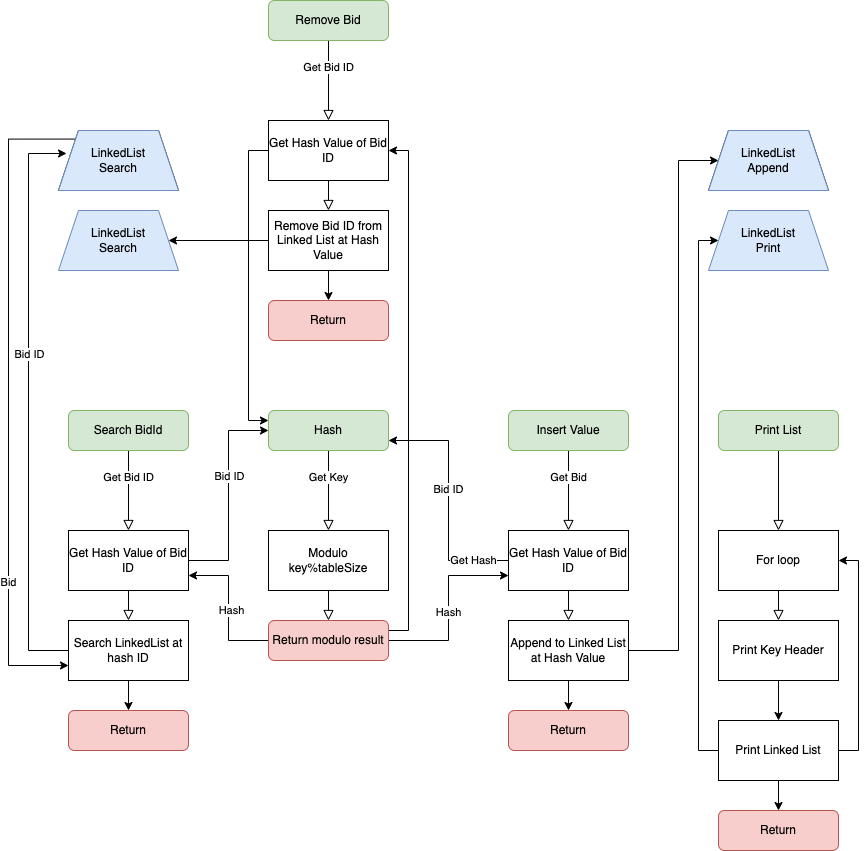

The diagram above was exported from draw.io. Its source (the exported page's mxGraphModel, read from the mxfile embedded in the PNG):
<mxGraphModel dx="1773" dy="1726" grid="1" gridSize="10" guides="1" tooltips="1" connect="1" arrows="1" fold="1" page="1" pageScale="1" pageWidth="827" pageHeight="1169" math="0" shadow="0">
  <root>
    <mxCell id="WIyWlLk6GJQsqaUBKTNV-0" />
    <mxCell id="WIyWlLk6GJQsqaUBKTNV-1" parent="WIyWlLk6GJQsqaUBKTNV-0" />
    <mxCell id="WIyWlLk6GJQsqaUBKTNV-2" value="" style="rounded=0;html=1;jettySize=auto;orthogonalLoop=1;fontSize=11;endArrow=block;endFill=0;endSize=8;strokeWidth=1;shadow=0;labelBackgroundColor=none;edgeStyle=orthogonalEdgeStyle;entryX=0.5;entryY=0;entryDx=0;entryDy=0;" parent="WIyWlLk6GJQsqaUBKTNV-1" source="WIyWlLk6GJQsqaUBKTNV-3" target="vpAVTK9Nc-8KupLnbSYU-1" edge="1">
      <mxGeometry relative="1" as="geometry">
        <mxPoint x="220" y="170" as="targetPoint" />
      </mxGeometry>
    </mxCell>
    <mxCell id="vpAVTK9Nc-8KupLnbSYU-0" value="Get Key" style="edgeLabel;html=1;align=center;verticalAlign=middle;resizable=0;points=[];" vertex="1" connectable="0" parent="WIyWlLk6GJQsqaUBKTNV-2">
      <mxGeometry x="-0.36" y="-1" relative="1" as="geometry">
        <mxPoint as="offset" />
      </mxGeometry>
    </mxCell>
    <mxCell id="WIyWlLk6GJQsqaUBKTNV-3" value="Hash" style="rounded=1;whiteSpace=wrap;html=1;fontSize=12;glass=0;strokeWidth=1;shadow=0;fillColor=#d5e8d4;strokeColor=#82b366;" parent="WIyWlLk6GJQsqaUBKTNV-1" vertex="1">
      <mxGeometry x="160" y="80" width="120" height="40" as="geometry" />
    </mxCell>
    <mxCell id="WIyWlLk6GJQsqaUBKTNV-4" value="" style="rounded=0;html=1;jettySize=auto;orthogonalLoop=1;fontSize=11;endArrow=block;endFill=0;endSize=8;strokeWidth=1;shadow=0;labelBackgroundColor=none;edgeStyle=orthogonalEdgeStyle;" parent="WIyWlLk6GJQsqaUBKTNV-1" edge="1">
      <mxGeometry y="20" relative="1" as="geometry">
        <mxPoint as="offset" />
        <mxPoint x="220" y="250" as="sourcePoint" />
        <mxPoint x="220" y="290" as="targetPoint" />
      </mxGeometry>
    </mxCell>
    <mxCell id="vpAVTK9Nc-8KupLnbSYU-1" value="Modulo key%tableSize" style="rounded=0;whiteSpace=wrap;html=1;" vertex="1" parent="WIyWlLk6GJQsqaUBKTNV-1">
      <mxGeometry x="160" y="200" width="120" height="60" as="geometry" />
    </mxCell>
    <mxCell id="vpAVTK9Nc-8KupLnbSYU-12" style="edgeStyle=orthogonalEdgeStyle;rounded=0;orthogonalLoop=1;jettySize=auto;html=1;exitX=1;exitY=0.5;exitDx=0;exitDy=0;entryX=0;entryY=0.75;entryDx=0;entryDy=0;" edge="1" parent="WIyWlLk6GJQsqaUBKTNV-1" source="vpAVTK9Nc-8KupLnbSYU-2" target="vpAVTK9Nc-8KupLnbSYU-7">
      <mxGeometry relative="1" as="geometry" />
    </mxCell>
    <mxCell id="vpAVTK9Nc-8KupLnbSYU-14" value="Hash" style="edgeLabel;html=1;align=center;verticalAlign=middle;resizable=0;points=[];" vertex="1" connectable="0" parent="vpAVTK9Nc-8KupLnbSYU-12">
      <mxGeometry x="-0.0378" y="1" relative="1" as="geometry">
        <mxPoint as="offset" />
      </mxGeometry>
    </mxCell>
    <mxCell id="vpAVTK9Nc-8KupLnbSYU-43" style="edgeStyle=orthogonalEdgeStyle;rounded=0;orthogonalLoop=1;jettySize=auto;html=1;entryX=1;entryY=0.75;entryDx=0;entryDy=0;" edge="1" parent="WIyWlLk6GJQsqaUBKTNV-1" source="vpAVTK9Nc-8KupLnbSYU-2" target="vpAVTK9Nc-8KupLnbSYU-38">
      <mxGeometry relative="1" as="geometry" />
    </mxCell>
    <mxCell id="vpAVTK9Nc-8KupLnbSYU-45" value="Hash" style="edgeLabel;html=1;align=center;verticalAlign=middle;resizable=0;points=[];" vertex="1" connectable="0" parent="vpAVTK9Nc-8KupLnbSYU-43">
      <mxGeometry x="-0.0207" y="-2" relative="1" as="geometry">
        <mxPoint as="offset" />
      </mxGeometry>
    </mxCell>
    <mxCell id="vpAVTK9Nc-8KupLnbSYU-60" style="edgeStyle=orthogonalEdgeStyle;rounded=0;orthogonalLoop=1;jettySize=auto;html=1;exitX=1;exitY=0.25;exitDx=0;exitDy=0;entryX=1;entryY=0.5;entryDx=0;entryDy=0;" edge="1" parent="WIyWlLk6GJQsqaUBKTNV-1" source="vpAVTK9Nc-8KupLnbSYU-2" target="vpAVTK9Nc-8KupLnbSYU-55">
      <mxGeometry relative="1" as="geometry" />
    </mxCell>
    <mxCell id="vpAVTK9Nc-8KupLnbSYU-2" value="Return modulo result" style="rounded=1;whiteSpace=wrap;html=1;fontSize=12;glass=0;strokeWidth=1;shadow=0;fillColor=#f8cecc;strokeColor=#b85450;" vertex="1" parent="WIyWlLk6GJQsqaUBKTNV-1">
      <mxGeometry x="160" y="290" width="120" height="40" as="geometry" />
    </mxCell>
    <mxCell id="vpAVTK9Nc-8KupLnbSYU-3" value="" style="rounded=0;html=1;jettySize=auto;orthogonalLoop=1;fontSize=11;endArrow=block;endFill=0;endSize=8;strokeWidth=1;shadow=0;labelBackgroundColor=none;edgeStyle=orthogonalEdgeStyle;entryX=0.5;entryY=0;entryDx=0;entryDy=0;" edge="1" source="vpAVTK9Nc-8KupLnbSYU-5" target="vpAVTK9Nc-8KupLnbSYU-7" parent="WIyWlLk6GJQsqaUBKTNV-1">
      <mxGeometry relative="1" as="geometry">
        <mxPoint x="460" y="170" as="targetPoint" />
      </mxGeometry>
    </mxCell>
    <mxCell id="vpAVTK9Nc-8KupLnbSYU-4" value="Get Bid" style="edgeLabel;html=1;align=center;verticalAlign=middle;resizable=0;points=[];" vertex="1" connectable="0" parent="vpAVTK9Nc-8KupLnbSYU-3">
      <mxGeometry x="-0.36" y="-1" relative="1" as="geometry">
        <mxPoint as="offset" />
      </mxGeometry>
    </mxCell>
    <mxCell id="vpAVTK9Nc-8KupLnbSYU-5" value="Insert Value" style="rounded=1;whiteSpace=wrap;html=1;fontSize=12;glass=0;strokeWidth=1;shadow=0;fillColor=#d5e8d4;strokeColor=#82b366;" vertex="1" parent="WIyWlLk6GJQsqaUBKTNV-1">
      <mxGeometry x="400" y="80" width="120" height="40" as="geometry" />
    </mxCell>
    <mxCell id="vpAVTK9Nc-8KupLnbSYU-6" value="" style="rounded=0;html=1;jettySize=auto;orthogonalLoop=1;fontSize=11;endArrow=block;endFill=0;endSize=8;strokeWidth=1;shadow=0;labelBackgroundColor=none;edgeStyle=orthogonalEdgeStyle;" edge="1" parent="WIyWlLk6GJQsqaUBKTNV-1">
      <mxGeometry y="20" relative="1" as="geometry">
        <mxPoint as="offset" />
        <mxPoint x="460" y="250" as="sourcePoint" />
        <mxPoint x="460" y="290" as="targetPoint" />
      </mxGeometry>
    </mxCell>
    <mxCell id="vpAVTK9Nc-8KupLnbSYU-9" style="edgeStyle=orthogonalEdgeStyle;rounded=0;orthogonalLoop=1;jettySize=auto;html=1;entryX=1;entryY=0.75;entryDx=0;entryDy=0;" edge="1" parent="WIyWlLk6GJQsqaUBKTNV-1" source="vpAVTK9Nc-8KupLnbSYU-7" target="WIyWlLk6GJQsqaUBKTNV-3">
      <mxGeometry relative="1" as="geometry" />
    </mxCell>
    <mxCell id="vpAVTK9Nc-8KupLnbSYU-11" value="Get Hash" style="edgeLabel;html=1;align=center;verticalAlign=middle;resizable=0;points=[];" vertex="1" connectable="0" parent="vpAVTK9Nc-8KupLnbSYU-9">
      <mxGeometry x="-0.7" y="-1" relative="1" as="geometry">
        <mxPoint as="offset" />
      </mxGeometry>
    </mxCell>
    <mxCell id="vpAVTK9Nc-8KupLnbSYU-13" value="Bid ID" style="edgeLabel;html=1;align=center;verticalAlign=middle;resizable=0;points=[];" vertex="1" connectable="0" parent="vpAVTK9Nc-8KupLnbSYU-9">
      <mxGeometry x="0.1" y="1" relative="1" as="geometry">
        <mxPoint as="offset" />
      </mxGeometry>
    </mxCell>
    <mxCell id="vpAVTK9Nc-8KupLnbSYU-7" value="Get Hash Value of Bid ID" style="rounded=0;whiteSpace=wrap;html=1;" vertex="1" parent="WIyWlLk6GJQsqaUBKTNV-1">
      <mxGeometry x="400" y="200" width="120" height="60" as="geometry" />
    </mxCell>
    <mxCell id="vpAVTK9Nc-8KupLnbSYU-15" value="LinkedList&lt;br&gt;Append" style="shape=trapezoid;perimeter=trapezoidPerimeter;whiteSpace=wrap;html=1;fixedSize=1;" vertex="1" parent="WIyWlLk6GJQsqaUBKTNV-1">
      <mxGeometry x="600" y="-200" width="120" height="60" as="geometry" />
    </mxCell>
    <mxCell id="vpAVTK9Nc-8KupLnbSYU-17" style="edgeStyle=orthogonalEdgeStyle;rounded=0;orthogonalLoop=1;jettySize=auto;html=1;exitX=1;exitY=0.5;exitDx=0;exitDy=0;entryX=0;entryY=0.5;entryDx=0;entryDy=0;" edge="1" parent="WIyWlLk6GJQsqaUBKTNV-1" source="vpAVTK9Nc-8KupLnbSYU-16" target="vpAVTK9Nc-8KupLnbSYU-15">
      <mxGeometry relative="1" as="geometry">
        <Array as="points">
          <mxPoint x="570" y="320" />
          <mxPoint x="570" y="-170" />
        </Array>
      </mxGeometry>
    </mxCell>
    <mxCell id="vpAVTK9Nc-8KupLnbSYU-31" style="edgeStyle=orthogonalEdgeStyle;rounded=0;orthogonalLoop=1;jettySize=auto;html=1;exitX=0.5;exitY=1;exitDx=0;exitDy=0;entryX=0.5;entryY=0;entryDx=0;entryDy=0;" edge="1" parent="WIyWlLk6GJQsqaUBKTNV-1" source="vpAVTK9Nc-8KupLnbSYU-16" target="vpAVTK9Nc-8KupLnbSYU-30">
      <mxGeometry relative="1" as="geometry" />
    </mxCell>
    <mxCell id="vpAVTK9Nc-8KupLnbSYU-16" value="Append to Linked List at Hash Value" style="rounded=0;whiteSpace=wrap;html=1;" vertex="1" parent="WIyWlLk6GJQsqaUBKTNV-1">
      <mxGeometry x="400" y="290" width="120" height="60" as="geometry" />
    </mxCell>
    <mxCell id="vpAVTK9Nc-8KupLnbSYU-18" value="" style="rounded=0;html=1;jettySize=auto;orthogonalLoop=1;fontSize=11;endArrow=block;endFill=0;endSize=8;strokeWidth=1;shadow=0;labelBackgroundColor=none;edgeStyle=orthogonalEdgeStyle;entryX=0.5;entryY=0;entryDx=0;entryDy=0;" edge="1" parent="WIyWlLk6GJQsqaUBKTNV-1" source="vpAVTK9Nc-8KupLnbSYU-20" target="vpAVTK9Nc-8KupLnbSYU-22">
      <mxGeometry relative="1" as="geometry">
        <mxPoint x="670" y="170" as="targetPoint" />
      </mxGeometry>
    </mxCell>
    <mxCell id="vpAVTK9Nc-8KupLnbSYU-20" value="Print List" style="rounded=1;whiteSpace=wrap;html=1;fontSize=12;glass=0;strokeWidth=1;shadow=0;fillColor=#d5e8d4;strokeColor=#82b366;" vertex="1" parent="WIyWlLk6GJQsqaUBKTNV-1">
      <mxGeometry x="610" y="80" width="120" height="40" as="geometry" />
    </mxCell>
    <mxCell id="vpAVTK9Nc-8KupLnbSYU-21" value="" style="rounded=0;html=1;jettySize=auto;orthogonalLoop=1;fontSize=11;endArrow=block;endFill=0;endSize=8;strokeWidth=1;shadow=0;labelBackgroundColor=none;edgeStyle=orthogonalEdgeStyle;" edge="1" parent="WIyWlLk6GJQsqaUBKTNV-1">
      <mxGeometry y="20" relative="1" as="geometry">
        <mxPoint as="offset" />
        <mxPoint x="670" y="250" as="sourcePoint" />
        <mxPoint x="670" y="290" as="targetPoint" />
      </mxGeometry>
    </mxCell>
    <mxCell id="vpAVTK9Nc-8KupLnbSYU-22" value="For loop" style="rounded=0;whiteSpace=wrap;html=1;" vertex="1" parent="WIyWlLk6GJQsqaUBKTNV-1">
      <mxGeometry x="610" y="200" width="120" height="60" as="geometry" />
    </mxCell>
    <mxCell id="vpAVTK9Nc-8KupLnbSYU-25" value="" style="edgeStyle=orthogonalEdgeStyle;rounded=0;orthogonalLoop=1;jettySize=auto;html=1;" edge="1" parent="WIyWlLk6GJQsqaUBKTNV-1" source="vpAVTK9Nc-8KupLnbSYU-23" target="vpAVTK9Nc-8KupLnbSYU-24">
      <mxGeometry relative="1" as="geometry" />
    </mxCell>
    <mxCell id="vpAVTK9Nc-8KupLnbSYU-23" value="Print Key Header" style="rounded=0;whiteSpace=wrap;html=1;" vertex="1" parent="WIyWlLk6GJQsqaUBKTNV-1">
      <mxGeometry x="610" y="290" width="120" height="60" as="geometry" />
    </mxCell>
    <mxCell id="vpAVTK9Nc-8KupLnbSYU-28" style="edgeStyle=orthogonalEdgeStyle;rounded=0;orthogonalLoop=1;jettySize=auto;html=1;exitX=0;exitY=0.5;exitDx=0;exitDy=0;entryX=0;entryY=0.5;entryDx=0;entryDy=0;" edge="1" parent="WIyWlLk6GJQsqaUBKTNV-1" source="vpAVTK9Nc-8KupLnbSYU-24" target="vpAVTK9Nc-8KupLnbSYU-27">
      <mxGeometry relative="1" as="geometry">
        <Array as="points">
          <mxPoint x="590" y="420" />
          <mxPoint x="590" y="-90" />
        </Array>
      </mxGeometry>
    </mxCell>
    <mxCell id="vpAVTK9Nc-8KupLnbSYU-29" style="edgeStyle=orthogonalEdgeStyle;rounded=0;orthogonalLoop=1;jettySize=auto;html=1;entryX=1;entryY=0.5;entryDx=0;entryDy=0;" edge="1" parent="WIyWlLk6GJQsqaUBKTNV-1" source="vpAVTK9Nc-8KupLnbSYU-24" target="vpAVTK9Nc-8KupLnbSYU-22">
      <mxGeometry relative="1" as="geometry">
        <Array as="points">
          <mxPoint x="750" y="420" />
          <mxPoint x="750" y="230" />
        </Array>
      </mxGeometry>
    </mxCell>
    <mxCell id="vpAVTK9Nc-8KupLnbSYU-33" style="edgeStyle=orthogonalEdgeStyle;rounded=0;orthogonalLoop=1;jettySize=auto;html=1;exitX=0.5;exitY=1;exitDx=0;exitDy=0;entryX=0.5;entryY=0;entryDx=0;entryDy=0;" edge="1" parent="WIyWlLk6GJQsqaUBKTNV-1" source="vpAVTK9Nc-8KupLnbSYU-24" target="vpAVTK9Nc-8KupLnbSYU-32">
      <mxGeometry relative="1" as="geometry" />
    </mxCell>
    <mxCell id="vpAVTK9Nc-8KupLnbSYU-24" value="Print Linked List" style="whiteSpace=wrap;html=1;rounded=0;" vertex="1" parent="WIyWlLk6GJQsqaUBKTNV-1">
      <mxGeometry x="610" y="390" width="120" height="60" as="geometry" />
    </mxCell>
    <mxCell id="vpAVTK9Nc-8KupLnbSYU-26" value="LinkedList&lt;br&gt;Append" style="shape=trapezoid;perimeter=trapezoidPerimeter;whiteSpace=wrap;html=1;fixedSize=1;fillColor=#dae8fc;strokeColor=#6c8ebf;" vertex="1" parent="WIyWlLk6GJQsqaUBKTNV-1">
      <mxGeometry x="600" y="-200" width="120" height="60" as="geometry" />
    </mxCell>
    <mxCell id="vpAVTK9Nc-8KupLnbSYU-27" value="LinkedList&lt;br&gt;Print" style="shape=trapezoid;perimeter=trapezoidPerimeter;whiteSpace=wrap;html=1;fixedSize=1;fillColor=#dae8fc;strokeColor=#6c8ebf;" vertex="1" parent="WIyWlLk6GJQsqaUBKTNV-1">
      <mxGeometry x="600" y="-120" width="120" height="60" as="geometry" />
    </mxCell>
    <mxCell id="vpAVTK9Nc-8KupLnbSYU-30" value="Return" style="rounded=1;whiteSpace=wrap;html=1;fontSize=12;glass=0;strokeWidth=1;shadow=0;fillColor=#f8cecc;strokeColor=#b85450;" vertex="1" parent="WIyWlLk6GJQsqaUBKTNV-1">
      <mxGeometry x="400" y="380" width="120" height="40" as="geometry" />
    </mxCell>
    <mxCell id="vpAVTK9Nc-8KupLnbSYU-32" value="Return" style="rounded=1;whiteSpace=wrap;html=1;fontSize=12;glass=0;strokeWidth=1;shadow=0;fillColor=#f8cecc;strokeColor=#b85450;" vertex="1" parent="WIyWlLk6GJQsqaUBKTNV-1">
      <mxGeometry x="610" y="480" width="120" height="40" as="geometry" />
    </mxCell>
    <mxCell id="vpAVTK9Nc-8KupLnbSYU-34" value="" style="rounded=0;html=1;jettySize=auto;orthogonalLoop=1;fontSize=11;endArrow=block;endFill=0;endSize=8;strokeWidth=1;shadow=0;labelBackgroundColor=none;edgeStyle=orthogonalEdgeStyle;entryX=0.5;entryY=0;entryDx=0;entryDy=0;" edge="1" parent="WIyWlLk6GJQsqaUBKTNV-1" source="vpAVTK9Nc-8KupLnbSYU-36" target="vpAVTK9Nc-8KupLnbSYU-38">
      <mxGeometry relative="1" as="geometry">
        <mxPoint x="20" y="170" as="targetPoint" />
      </mxGeometry>
    </mxCell>
    <mxCell id="vpAVTK9Nc-8KupLnbSYU-35" value="Get Bid ID" style="edgeLabel;html=1;align=center;verticalAlign=middle;resizable=0;points=[];" vertex="1" connectable="0" parent="vpAVTK9Nc-8KupLnbSYU-34">
      <mxGeometry x="-0.36" y="-1" relative="1" as="geometry">
        <mxPoint as="offset" />
      </mxGeometry>
    </mxCell>
    <mxCell id="vpAVTK9Nc-8KupLnbSYU-36" value="Search BidId" style="rounded=1;whiteSpace=wrap;html=1;fontSize=12;glass=0;strokeWidth=1;shadow=0;fillColor=#d5e8d4;strokeColor=#82b366;" vertex="1" parent="WIyWlLk6GJQsqaUBKTNV-1">
      <mxGeometry x="-40" y="80" width="120" height="40" as="geometry" />
    </mxCell>
    <mxCell id="vpAVTK9Nc-8KupLnbSYU-37" value="" style="rounded=0;html=1;jettySize=auto;orthogonalLoop=1;fontSize=11;endArrow=block;endFill=0;endSize=8;strokeWidth=1;shadow=0;labelBackgroundColor=none;edgeStyle=orthogonalEdgeStyle;" edge="1" parent="WIyWlLk6GJQsqaUBKTNV-1">
      <mxGeometry y="20" relative="1" as="geometry">
        <mxPoint as="offset" />
        <mxPoint x="20" y="250" as="sourcePoint" />
        <mxPoint x="20" y="290" as="targetPoint" />
      </mxGeometry>
    </mxCell>
    <mxCell id="vpAVTK9Nc-8KupLnbSYU-42" style="edgeStyle=orthogonalEdgeStyle;rounded=0;orthogonalLoop=1;jettySize=auto;html=1;entryX=0;entryY=0.5;entryDx=0;entryDy=0;" edge="1" parent="WIyWlLk6GJQsqaUBKTNV-1" source="vpAVTK9Nc-8KupLnbSYU-38" target="WIyWlLk6GJQsqaUBKTNV-3">
      <mxGeometry relative="1" as="geometry" />
    </mxCell>
    <mxCell id="vpAVTK9Nc-8KupLnbSYU-44" value="Bid ID" style="edgeLabel;html=1;align=center;verticalAlign=middle;resizable=0;points=[];" vertex="1" connectable="0" parent="vpAVTK9Nc-8KupLnbSYU-42">
      <mxGeometry x="0.1905" relative="1" as="geometry">
        <mxPoint as="offset" />
      </mxGeometry>
    </mxCell>
    <mxCell id="vpAVTK9Nc-8KupLnbSYU-38" value="Get Hash Value of Bid ID" style="rounded=0;whiteSpace=wrap;html=1;" vertex="1" parent="WIyWlLk6GJQsqaUBKTNV-1">
      <mxGeometry x="-40" y="200" width="120" height="60" as="geometry" />
    </mxCell>
    <mxCell id="vpAVTK9Nc-8KupLnbSYU-39" style="edgeStyle=orthogonalEdgeStyle;rounded=0;orthogonalLoop=1;jettySize=auto;html=1;exitX=0.5;exitY=1;exitDx=0;exitDy=0;entryX=0.5;entryY=0;entryDx=0;entryDy=0;" edge="1" parent="WIyWlLk6GJQsqaUBKTNV-1" source="vpAVTK9Nc-8KupLnbSYU-40" target="vpAVTK9Nc-8KupLnbSYU-41">
      <mxGeometry relative="1" as="geometry" />
    </mxCell>
    <mxCell id="vpAVTK9Nc-8KupLnbSYU-47" style="edgeStyle=orthogonalEdgeStyle;rounded=0;orthogonalLoop=1;jettySize=auto;html=1;entryX=0.067;entryY=0.383;entryDx=0;entryDy=0;entryPerimeter=0;" edge="1" parent="WIyWlLk6GJQsqaUBKTNV-1" source="vpAVTK9Nc-8KupLnbSYU-40" target="vpAVTK9Nc-8KupLnbSYU-46">
      <mxGeometry relative="1" as="geometry">
        <Array as="points">
          <mxPoint x="-80" y="320" />
          <mxPoint x="-80" y="-177" />
        </Array>
      </mxGeometry>
    </mxCell>
    <mxCell id="vpAVTK9Nc-8KupLnbSYU-50" value="Bid ID" style="edgeLabel;html=1;align=center;verticalAlign=middle;resizable=0;points=[];" vertex="1" connectable="0" parent="vpAVTK9Nc-8KupLnbSYU-47">
      <mxGeometry x="0.1722" relative="1" as="geometry">
        <mxPoint as="offset" />
      </mxGeometry>
    </mxCell>
    <mxCell id="vpAVTK9Nc-8KupLnbSYU-40" value="Search LinkedList at hash ID" style="rounded=0;whiteSpace=wrap;html=1;" vertex="1" parent="WIyWlLk6GJQsqaUBKTNV-1">
      <mxGeometry x="-40" y="290" width="120" height="60" as="geometry" />
    </mxCell>
    <mxCell id="vpAVTK9Nc-8KupLnbSYU-41" value="Return" style="rounded=1;whiteSpace=wrap;html=1;fontSize=12;glass=0;strokeWidth=1;shadow=0;fillColor=#f8cecc;strokeColor=#b85450;" vertex="1" parent="WIyWlLk6GJQsqaUBKTNV-1">
      <mxGeometry x="-40" y="380" width="120" height="40" as="geometry" />
    </mxCell>
    <mxCell id="vpAVTK9Nc-8KupLnbSYU-48" style="edgeStyle=orthogonalEdgeStyle;rounded=0;orthogonalLoop=1;jettySize=auto;html=1;exitX=0;exitY=0;exitDx=0;exitDy=0;entryX=0;entryY=0.75;entryDx=0;entryDy=0;" edge="1" parent="WIyWlLk6GJQsqaUBKTNV-1" source="vpAVTK9Nc-8KupLnbSYU-46" target="vpAVTK9Nc-8KupLnbSYU-40">
      <mxGeometry relative="1" as="geometry">
        <Array as="points">
          <mxPoint x="-100" y="-191" />
          <mxPoint x="-100" y="335" />
        </Array>
      </mxGeometry>
    </mxCell>
    <mxCell id="vpAVTK9Nc-8KupLnbSYU-49" value="Bid" style="edgeLabel;html=1;align=center;verticalAlign=middle;resizable=0;points=[];" vertex="1" connectable="0" parent="vpAVTK9Nc-8KupLnbSYU-48">
      <mxGeometry x="0.5613" y="-1" relative="1" as="geometry">
        <mxPoint as="offset" />
      </mxGeometry>
    </mxCell>
    <mxCell id="vpAVTK9Nc-8KupLnbSYU-46" value="LinkedList&lt;br&gt;Search" style="shape=trapezoid;perimeter=trapezoidPerimeter;whiteSpace=wrap;html=1;fixedSize=1;" vertex="1" parent="WIyWlLk6GJQsqaUBKTNV-1">
      <mxGeometry x="-50" y="-200" width="120" height="60" as="geometry" />
    </mxCell>
    <mxCell id="vpAVTK9Nc-8KupLnbSYU-51" value="" style="rounded=0;html=1;jettySize=auto;orthogonalLoop=1;fontSize=11;endArrow=block;endFill=0;endSize=8;strokeWidth=1;shadow=0;labelBackgroundColor=none;edgeStyle=orthogonalEdgeStyle;entryX=0.5;entryY=0;entryDx=0;entryDy=0;" edge="1" parent="WIyWlLk6GJQsqaUBKTNV-1" source="vpAVTK9Nc-8KupLnbSYU-53" target="vpAVTK9Nc-8KupLnbSYU-55">
      <mxGeometry relative="1" as="geometry">
        <mxPoint x="220" y="-240" as="targetPoint" />
      </mxGeometry>
    </mxCell>
    <mxCell id="vpAVTK9Nc-8KupLnbSYU-52" value="Get Bid ID" style="edgeLabel;html=1;align=center;verticalAlign=middle;resizable=0;points=[];" vertex="1" connectable="0" parent="vpAVTK9Nc-8KupLnbSYU-51">
      <mxGeometry x="-0.36" y="-1" relative="1" as="geometry">
        <mxPoint as="offset" />
      </mxGeometry>
    </mxCell>
    <mxCell id="vpAVTK9Nc-8KupLnbSYU-59" style="edgeStyle=orthogonalEdgeStyle;rounded=0;orthogonalLoop=1;jettySize=auto;html=1;entryX=0;entryY=0.25;entryDx=0;entryDy=0;exitX=0;exitY=0.5;exitDx=0;exitDy=0;" edge="1" parent="WIyWlLk6GJQsqaUBKTNV-1" source="vpAVTK9Nc-8KupLnbSYU-55" target="WIyWlLk6GJQsqaUBKTNV-3">
      <mxGeometry relative="1" as="geometry">
        <Array as="points">
          <mxPoint x="140" y="-180" />
          <mxPoint x="140" y="90" />
        </Array>
      </mxGeometry>
    </mxCell>
    <mxCell id="vpAVTK9Nc-8KupLnbSYU-53" value="Remove Bid" style="rounded=1;whiteSpace=wrap;html=1;fontSize=12;glass=0;strokeWidth=1;shadow=0;fillColor=#d5e8d4;strokeColor=#82b366;" vertex="1" parent="WIyWlLk6GJQsqaUBKTNV-1">
      <mxGeometry x="160" y="-330" width="120" height="40" as="geometry" />
    </mxCell>
    <mxCell id="vpAVTK9Nc-8KupLnbSYU-54" value="" style="rounded=0;html=1;jettySize=auto;orthogonalLoop=1;fontSize=11;endArrow=block;endFill=0;endSize=8;strokeWidth=1;shadow=0;labelBackgroundColor=none;edgeStyle=orthogonalEdgeStyle;" edge="1" parent="WIyWlLk6GJQsqaUBKTNV-1">
      <mxGeometry y="20" relative="1" as="geometry">
        <mxPoint as="offset" />
        <mxPoint x="220" y="-160" as="sourcePoint" />
        <mxPoint x="220" y="-120" as="targetPoint" />
      </mxGeometry>
    </mxCell>
    <mxCell id="vpAVTK9Nc-8KupLnbSYU-55" value="Get Hash Value of Bid ID" style="rounded=0;whiteSpace=wrap;html=1;" vertex="1" parent="WIyWlLk6GJQsqaUBKTNV-1">
      <mxGeometry x="160" y="-210" width="120" height="60" as="geometry" />
    </mxCell>
    <mxCell id="vpAVTK9Nc-8KupLnbSYU-56" style="edgeStyle=orthogonalEdgeStyle;rounded=0;orthogonalLoop=1;jettySize=auto;html=1;exitX=0.5;exitY=1;exitDx=0;exitDy=0;entryX=0.5;entryY=0;entryDx=0;entryDy=0;" edge="1" parent="WIyWlLk6GJQsqaUBKTNV-1" source="vpAVTK9Nc-8KupLnbSYU-57" target="vpAVTK9Nc-8KupLnbSYU-58">
      <mxGeometry relative="1" as="geometry" />
    </mxCell>
    <mxCell id="vpAVTK9Nc-8KupLnbSYU-63" style="edgeStyle=orthogonalEdgeStyle;rounded=0;orthogonalLoop=1;jettySize=auto;html=1;entryX=1;entryY=0.5;entryDx=0;entryDy=0;" edge="1" parent="WIyWlLk6GJQsqaUBKTNV-1" source="vpAVTK9Nc-8KupLnbSYU-57" target="vpAVTK9Nc-8KupLnbSYU-62">
      <mxGeometry relative="1" as="geometry" />
    </mxCell>
    <mxCell id="vpAVTK9Nc-8KupLnbSYU-57" value="Remove Bid ID from Linked List at Hash Value" style="rounded=0;whiteSpace=wrap;html=1;" vertex="1" parent="WIyWlLk6GJQsqaUBKTNV-1">
      <mxGeometry x="160" y="-120" width="120" height="60" as="geometry" />
    </mxCell>
    <mxCell id="vpAVTK9Nc-8KupLnbSYU-58" value="Return" style="rounded=1;whiteSpace=wrap;html=1;fontSize=12;glass=0;strokeWidth=1;shadow=0;fillColor=#f8cecc;strokeColor=#b85450;" vertex="1" parent="WIyWlLk6GJQsqaUBKTNV-1">
      <mxGeometry x="160" y="-30" width="120" height="40" as="geometry" />
    </mxCell>
    <mxCell id="vpAVTK9Nc-8KupLnbSYU-61" value="LinkedList&lt;br&gt;Search" style="shape=trapezoid;perimeter=trapezoidPerimeter;whiteSpace=wrap;html=1;fixedSize=1;fillColor=#dae8fc;strokeColor=#6c8ebf;" vertex="1" parent="WIyWlLk6GJQsqaUBKTNV-1">
      <mxGeometry x="-50" y="-200" width="120" height="60" as="geometry" />
    </mxCell>
    <mxCell id="vpAVTK9Nc-8KupLnbSYU-62" value="LinkedList&lt;br&gt;Search" style="shape=trapezoid;perimeter=trapezoidPerimeter;whiteSpace=wrap;html=1;fixedSize=1;fillColor=#dae8fc;strokeColor=#6c8ebf;" vertex="1" parent="WIyWlLk6GJQsqaUBKTNV-1">
      <mxGeometry x="-50" y="-120" width="120" height="60" as="geometry" />
    </mxCell>
  </root>
</mxGraphModel>